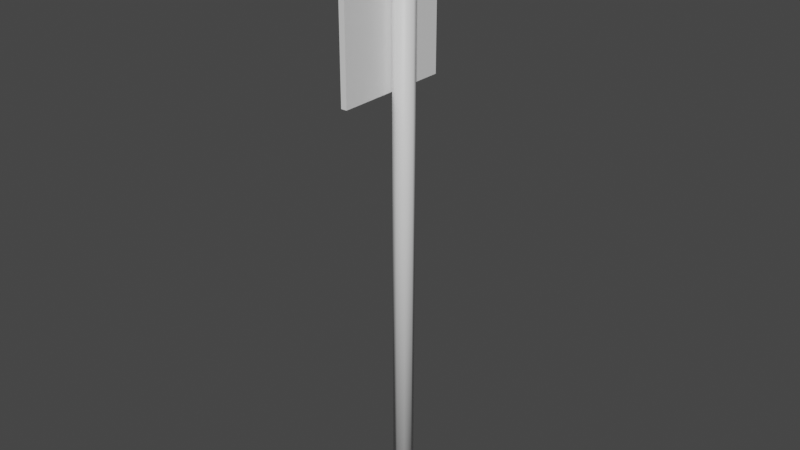 # Source: hektometertafel.blend  (saved by Blender 2.93.20; exported with 4.5.12 LTS)
import bpy
from mathutils import Matrix  # noqa: F401  (used for matrix-valued properties, if any)

bpy.ops.wm.read_factory_settings(use_empty=True)
scene = bpy.context.scene
scene.name = 'Scene'

# ---- collections
col_collection = bpy.data.collections.new('Collection'); scene.collection.children.link(col_collection)

# ---- materials (node trees are filled in below, after node groups)
mat_hektometertafel = bpy.data.materials.new('Hektometertafel')
mat_hektometertafel.use_transparent_shadow = False
mat_schild = bpy.data.materials.new('Schild')
mat_schild.use_transparent_shadow = False

# ---- material node trees
mat_hektometertafel.use_nodes = True; mat_hektometertafel.node_tree.nodes.clear()
_N = mat_hektometertafel.node_tree.nodes; _L = mat_hektometertafel.node_tree.links
n0 = _N.new('ShaderNodeBsdfPrincipled'); n0.name = 'Principled BSDF'; n0.location = (10, 300)
n0.distribution = 'GGX'
n0.subsurface_method = 'BURLEY'
n0.inputs[3].default_value = 1.45
n0.inputs[27].default_value = (0.0, 0.0, 0.0, 1.0)
n0.inputs[28].default_value = 1.0
n1 = _N.new('ShaderNodeOutputMaterial'); n1.name = 'Material Output'; n1.location = (300, 300)
_L.new(n0.outputs[0], n1.inputs[0])
n1.is_active_output = True
mat_schild.use_nodes = True; mat_schild.node_tree.nodes.clear()
_N = mat_schild.node_tree.nodes; _L = mat_schild.node_tree.links
n0 = _N.new('ShaderNodeBsdfPrincipled'); n0.name = 'Principled BSDF'; n0.location = (10, 300)
n0.distribution = 'GGX'
n0.subsurface_method = 'BURLEY'
n0.inputs[0].default_value = (0.8, 0.08476, 0.06195, 1.0)
n0.inputs[3].default_value = 1.45
n0.inputs[27].default_value = (0.0, 0.0, 0.0, 1.0)
n0.inputs[28].default_value = 1.0
n1 = _N.new('ShaderNodeOutputMaterial'); n1.name = 'Material Output'; n1.location = (300, 300)
_L.new(n0.outputs[0], n1.inputs[0])
n1.is_active_output = True

# ---- world
world_world = bpy.data.worlds.new('World'); scene.world = world_world
world_world.use_nodes = True; world_world.node_tree.nodes.clear()
_N = world_world.node_tree.nodes; _L = world_world.node_tree.links
n0 = _N.new('ShaderNodeOutputWorld'); n0.name = 'World Output'; n0.location = (300, 300)
n1 = _N.new('ShaderNodeBackground'); n1.name = 'Background'; n1.location = (10, 300)
n1.inputs[0].default_value = (0.05088, 0.05088, 0.05088, 1.0)
_L.new(n1.outputs[0], n0.inputs[0])
n0.is_active_output = True
world_world.color = (0.05088, 0.05088, 0.05088)
world_world.use_sun_shadow = False
world_world.sun_shadow_jitter_overblur = 0.0

# ---- meshes
me_cylinder = bpy.data.meshes.new('Cylinder')
me_cylinder.from_pydata([(-7.078e-09, -0.2456, -1.0), (-7.078e-09, -0.2456, 2.0), (0.03536, -0.2602, -1.0), (0.03536, -0.2602, 2.0), (0.05, -0.2956, -1.0), (0.05, -0.2956, 2.0), (0.03536, -0.3309, -1.0), (0.03536, -0.3309, 2.0), (-1.145e-08, -0.3456, -1.0), (-1.145e-08, -0.3456, 2.0), (-0.03536, -0.3309, -1.0), (-0.03536, -0.3309, 2.0), (-0.05, -0.2956, -1.0), (-0.05, -0.2956, 2.0), (-0.03536, -0.2602, -1.0), (-0.03536, -0.2602, 2.0), (-0.08581, -0.5928, 1.126), (-0.08581, -0.5928, 2.004), (-0.08581, -0.007186, 1.126), (-0.08581, -0.007186, 2.004), (-0.05653, -0.5928, 1.126), (-0.05653, -0.5928, 2.004), (-0.05653, -0.007186, 1.126), (-0.05653, -0.007186, 2.004)], [], [(0, 1, 3, 2), (2, 3, 5, 4), (4, 5, 7, 6), (6, 7, 9, 8), (8, 9, 11, 10), (10, 11, 13, 12), (3, 1, 15, 13, 11, 9, 7, 5), (12, 13, 15, 14), (14, 15, 1, 0), (0, 2, 4, 6, 8, 10, 12, 14), (16, 17, 19, 18), (18, 19, 23, 22), (22, 23, 21, 20), (20, 21, 17, 16), (18, 22, 20, 16), (23, 19, 17, 21)])
me_cylinder.polygons.foreach_set('use_smooth', [1, 1, 1, 1, 1, 1, 0, 1, 1, 0, 0, 0, 0, 0, 0, 0])
me_cylinder.polygons.foreach_set('material_index', [0, 0, 0, 0, 0, 0, 0, 0, 0, 0, 1, 0, 0, 0, 0, 0])
_uv = me_cylinder.uv_layers.new(name='UVMap')
_uv.uv.foreach_set('vector', [0.5557, 0.01313, 0.5557, 0.9869, 0.5442, 0.9869, 0.5442, 0.01313, 0.4688, 0.01313, 0.4688, 0.9869, 0.4573, 0.9869, 0.4573, 0.01313, 0.4573, 0.01313, 0.4573, 0.9869, 0.4458, 0.9869, 0.4458, 0.01313, 0.6164, 0.01313, 0.6164, 0.9869, 0.6049, 0.9869, 0.6049, 0.01313, 0.6049, 0.01313, 0.6049, 0.9869, 0.5934, 0.9869, 0.5934, 0.01313, 0.518, 0.01313, 0.518, 0.9869, 0.5065, 0.9869, 0.5065, 0.01313, 0.1861, 0.3457, 0.1774, 0.3545, 0.1649, 0.3545, 0.1562, 0.3457, 0.1562, 0.3333, 0.1649, 0.3245, 0.1774, 0.3245, 0.1861, 0.3333, 0.5065, 0.01313, 0.5065, 0.9869, 0.495, 0.9869, 0.495, 0.01313, 0.5672, 0.01313, 0.5672, 0.9869, 0.5557, 0.9869, 0.5557, 0.01313, 0.2507, 0.3545, 0.2382, 0.3545, 0.2295, 0.3457, 0.2295, 0.3333, 0.2382, 0.3245, 0.2507, 0.3245, 0.2595, 0.3333, 0.2595, 0.3457, 1.0, 0.0, 1.0, 1.0, 0.0, 1.0, 0.0, 0.0, 0.05839, 0.3245, 0.05839, 0.6096, 0.04888, 0.6096, 0.04888, 0.3245, 0.4196, 0.01313, 0.4196, 0.2983, 0.2295, 0.2983, 0.2295, 0.01313, 0.02263, 0.3245, 0.02263, 0.6096, 0.01313, 0.6096, 0.01313, 0.3245, 0.08464, 0.3245, 0.09415, 0.3245, 0.09415, 0.5146, 0.08464, 0.5146, 0.1204, 0.3245, 0.1299, 0.3245, 0.1299, 0.5146, 0.1204, 0.5146])
me_cylinder.materials.append(mat_hektometertafel)
me_cylinder.materials.append(mat_schild)
me_cylinder.use_remesh_fix_poles = True
me_cylinder.use_remesh_preserve_attributes = False
me_cylinder.update()

# ---- objects
ob_hektometertafel = bpy.data.objects.new('Hektometertafel', me_cylinder)

# ---- transforms, parenting, visibility, modifiers, constraints
ob_hektometertafel.location = (0.0, 0.0, 0.0)

# ---- collection membership
col_collection.objects.link(ob_hektometertafel)

# ---- scene / render settings (as saved in the file)
scene.frame_start = 1; scene.frame_end = 24; scene.frame_set(0)
scene.render.engine = 'BLENDER_EEVEE_NEXT'
scene.cycles.use_denoising = False
scene.cycles.samples = 128
scene.cycles.sampling_pattern = 'TABULATED_SOBOL'
scene.cycles.use_adaptive_sampling = False
scene.cycles.use_light_tree = False
scene.view_settings.view_transform = 'Filmic'
bpy.context.view_layer.update()

# ---- added for rendering (the .blend has no active camera and no usable light): camera, sun
cam_auto = bpy.data.cameras.new('AutoCamera')
cam_auto.lens = 50.0
cam_auto.sensor_width = 36.0
cam_auto.clip_end = 1000.0
ob_auto_camera = bpy.data.objects.new('AutoCamera', cam_auto)
scene.collection.objects.link(ob_auto_camera)
ob_auto_camera.location = (2.81663, -3.70144, 2.76965)
ob_auto_camera.rotation_euler = (1.09748, -7.21219e-08, 0.694738)
scene.camera = ob_auto_camera
light_auto_sun = bpy.data.lights.new('AutoSun', 'SUN')
light_auto_sun.energy = 3.0
light_auto_sun.angle = 0.0523599
ob_auto_sun = bpy.data.objects.new('AutoSun', light_auto_sun)
scene.collection.objects.link(ob_auto_sun)
ob_auto_sun.rotation_euler = (0.872665, 0.174533, 0.523599)
bpy.context.view_layer.update()
